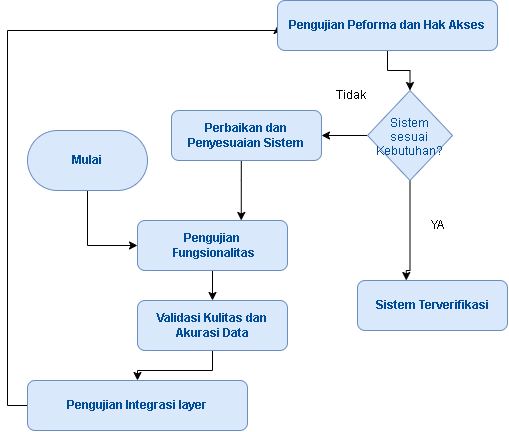

The diagram above was exported from draw.io. Its source (the exported page's mxGraphModel, read from the mxfile embedded in the PNG):
<mxGraphModel dx="1953" dy="1083" grid="1" gridSize="10" guides="1" tooltips="1" connect="1" arrows="1" fold="1" page="1" pageScale="1" pageWidth="850" pageHeight="1100" math="0" shadow="0">
  <root>
    <mxCell id="0" />
    <mxCell id="1" parent="0" />
    <mxCell id="zM6T2mM9EX_GQtQVl8hq-4" edge="1" parent="1" source="9BGWAKHFv0EF2PjHp-QZ-1" style="edgeStyle=orthogonalEdgeStyle;rounded=0;orthogonalLoop=1;jettySize=auto;html=1;entryX=0;entryY=0.5;entryDx=0;entryDy=0;defaultLabelBackgroundColor=page;" target="rJ9a9W17JxImwwcgWeyS-1">
      <mxGeometry relative="1" as="geometry" />
    </mxCell>
    <mxCell id="9BGWAKHFv0EF2PjHp-QZ-1" parent="1" style="rounded=1;whiteSpace=wrap;html=1;roundedPerimeter=1;arcSize=50;fillColor=#dae8fc;strokeColor=#6c8ebf;fontColor=#004C99;" value="&lt;b&gt;Mulai&lt;/b&gt;" vertex="1">
      <mxGeometry height="60" width="120" x="240" y="210" as="geometry" />
    </mxCell>
    <mxCell id="zM6T2mM9EX_GQtQVl8hq-5" edge="1" parent="1" source="rJ9a9W17JxImwwcgWeyS-1" style="edgeStyle=orthogonalEdgeStyle;rounded=0;orthogonalLoop=1;jettySize=auto;html=1;defaultLabelBackgroundColor=page;" target="rJ9a9W17JxImwwcgWeyS-2">
      <mxGeometry relative="1" as="geometry" />
    </mxCell>
    <mxCell id="rJ9a9W17JxImwwcgWeyS-1" parent="1" style="rounded=1;whiteSpace=wrap;html=1;roundedPerimeter=1;fillColor=#dae8fc;strokeColor=#6c8ebf;fontColor=#004C99;" value="&lt;b&gt;Pengujian&lt;/b&gt;&lt;div&gt;&lt;b&gt;&amp;nbsp;Fungsionalitas&lt;/b&gt;&lt;/div&gt;" vertex="1">
      <mxGeometry height="50" width="150" x="350" y="300" as="geometry" />
    </mxCell>
    <mxCell id="zM6T2mM9EX_GQtQVl8hq-6" edge="1" parent="1" source="rJ9a9W17JxImwwcgWeyS-2" style="edgeStyle=orthogonalEdgeStyle;rounded=0;orthogonalLoop=1;jettySize=auto;html=1;defaultLabelBackgroundColor=page;" target="rJ9a9W17JxImwwcgWeyS-3">
      <mxGeometry relative="1" as="geometry" />
    </mxCell>
    <mxCell id="rJ9a9W17JxImwwcgWeyS-2" parent="1" style="rounded=1;whiteSpace=wrap;html=1;roundedPerimeter=1;fillColor=#dae8fc;strokeColor=#6c8ebf;fontColor=#004C99;" value="&lt;b&gt;Validasi Kulitas dan Akurasi Data&lt;/b&gt;" vertex="1">
      <mxGeometry height="50" width="150" x="350" y="380" as="geometry" />
    </mxCell>
    <mxCell id="zM6T2mM9EX_GQtQVl8hq-7" edge="1" parent="1" source="rJ9a9W17JxImwwcgWeyS-3" style="edgeStyle=orthogonalEdgeStyle;rounded=0;orthogonalLoop=1;jettySize=auto;html=1;entryX=0;entryY=0.5;entryDx=0;entryDy=0;defaultLabelBackgroundColor=page;" target="rJ9a9W17JxImwwcgWeyS-4">
      <mxGeometry relative="1" as="geometry">
        <Array as="points">
          <mxPoint x="220" y="485" />
          <mxPoint x="220" y="110" />
          <mxPoint x="490" y="110" />
        </Array>
      </mxGeometry>
    </mxCell>
    <mxCell id="rJ9a9W17JxImwwcgWeyS-3" parent="1" style="rounded=1;whiteSpace=wrap;html=1;roundedPerimeter=1;fillColor=#dae8fc;strokeColor=#6c8ebf;fontColor=#004C99;" value="&lt;b&gt;Pengujian Integrasi layer&lt;/b&gt;" vertex="1">
      <mxGeometry height="50" width="220" x="240" y="460" as="geometry" />
    </mxCell>
    <mxCell id="zM6T2mM9EX_GQtQVl8hq-9" edge="1" parent="1" source="rJ9a9W17JxImwwcgWeyS-4" style="edgeStyle=orthogonalEdgeStyle;rounded=0;orthogonalLoop=1;jettySize=auto;html=1;entryX=0.5;entryY=0;entryDx=0;entryDy=0;defaultLabelBackgroundColor=page;" target="zM6T2mM9EX_GQtQVl8hq-1">
      <mxGeometry relative="1" as="geometry" />
    </mxCell>
    <mxCell id="rJ9a9W17JxImwwcgWeyS-4" parent="1" style="rounded=1;whiteSpace=wrap;html=1;roundedPerimeter=1;fillColor=#dae8fc;strokeColor=#6c8ebf;fontColor=#004C99;" value="&lt;b&gt;Pengujian Peforma dan Hak Akses&lt;/b&gt;" vertex="1">
      <mxGeometry height="50" width="220" x="490" y="80" as="geometry" />
    </mxCell>
    <mxCell id="zM6T2mM9EX_GQtQVl8hq-10" edge="1" parent="1" source="zM6T2mM9EX_GQtQVl8hq-1" style="edgeStyle=orthogonalEdgeStyle;rounded=0;orthogonalLoop=1;jettySize=auto;html=1;entryX=1;entryY=0.5;entryDx=0;entryDy=0;defaultLabelBackgroundColor=page;" target="zM6T2mM9EX_GQtQVl8hq-2">
      <mxGeometry relative="1" as="geometry" />
    </mxCell>
    <mxCell id="zM6T2mM9EX_GQtQVl8hq-12" edge="1" parent="1" source="zM6T2mM9EX_GQtQVl8hq-1" style="edgeStyle=orthogonalEdgeStyle;rounded=0;orthogonalLoop=1;jettySize=auto;html=1;entryX=0.36;entryY=0.1;entryDx=0;entryDy=0;defaultLabelBackgroundColor=page;" target="zM6T2mM9EX_GQtQVl8hq-3">
      <mxGeometry relative="1" x="0.0027" as="geometry">
        <Array as="points">
          <mxPoint x="622.5" y="350" />
        </Array>
      </mxGeometry>
    </mxCell>
    <mxCell id="zM6T2mM9EX_GQtQVl8hq-1" parent="1" style="rhombus;whiteSpace=wrap;html=1;shapeInside=1;fillColor=#dae8fc;strokeColor=#6c8ebf;fontColor=#004C99;" value="Sistem sesuai Kebutuhan?" vertex="1">
      <mxGeometry height="90" width="85" x="580" y="170" as="geometry" />
    </mxCell>
    <mxCell id="zM6T2mM9EX_GQtQVl8hq-15" edge="1" parent="1" source="zM6T2mM9EX_GQtQVl8hq-2" style="edgeStyle=orthogonalEdgeStyle;rounded=0;orthogonalLoop=1;jettySize=auto;html=1;entryX=0.707;entryY=-0.04;entryDx=0;entryDy=0;defaultLabelBackgroundColor=page;" target="rJ9a9W17JxImwwcgWeyS-1">
      <mxGeometry relative="1" as="geometry">
        <Array as="points">
          <mxPoint x="453.75" y="260" />
          <mxPoint x="453.75" y="260" />
        </Array>
      </mxGeometry>
    </mxCell>
    <mxCell id="zM6T2mM9EX_GQtQVl8hq-2" parent="1" style="rounded=1;whiteSpace=wrap;html=1;roundedPerimeter=1;fillColor=#dae8fc;strokeColor=#6c8ebf;fontColor=#004C99;" value="&lt;b&gt;Perbaikan dan Penyesuaian Sistem&lt;/b&gt;" vertex="1">
      <mxGeometry height="50" width="150" x="384" y="190" as="geometry" />
    </mxCell>
    <mxCell id="zM6T2mM9EX_GQtQVl8hq-3" parent="1" style="rounded=1;whiteSpace=wrap;html=1;roundedPerimeter=1;fillColor=#dae8fc;strokeColor=#6c8ebf;fontColor=#004C99;" value="&lt;b&gt;Sistem Terverifikasi&lt;/b&gt;" vertex="1">
      <mxGeometry height="50" width="150" x="570" y="360" as="geometry" />
    </mxCell>
    <mxCell id="zM6T2mM9EX_GQtQVl8hq-13" parent="1" style="text;html=1;whiteSpace=wrap;strokeColor=none;fillColor=none;align=center;verticalAlign=middle;rounded=0;" value="YA" vertex="1">
      <mxGeometry height="30" width="60" x="620" y="290" as="geometry" />
    </mxCell>
    <mxCell id="zM6T2mM9EX_GQtQVl8hq-14" parent="1" style="text;html=1;whiteSpace=wrap;strokeColor=none;fillColor=none;align=center;verticalAlign=middle;rounded=0;" value="Tidak" vertex="1">
      <mxGeometry height="30" width="60" x="534" y="160" as="geometry" />
    </mxCell>
  </root>
</mxGraphModel>